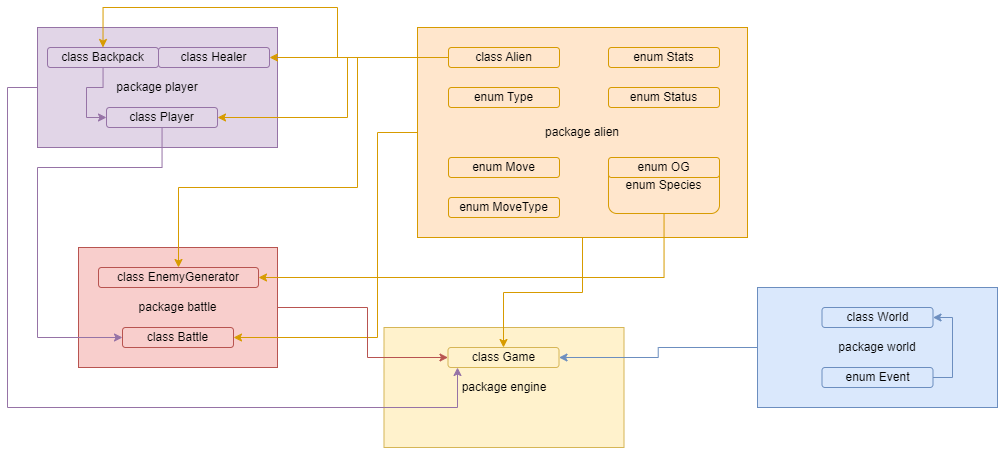

The diagram above was exported from draw.io. Its source (the exported page's mxGraphModel, read from the mxfile embedded in the PNG):
<mxGraphModel dx="1782" dy="540" grid="1" gridSize="10" guides="1" tooltips="1" connect="1" arrows="1" fold="1" page="1" pageScale="1" pageWidth="827" pageHeight="1169" math="0" shadow="0">
  <root>
    <mxCell id="0" />
    <mxCell id="1" parent="0" />
    <mxCell id="cKgcHTUL9UIDyosYaDAQ-1" value="package alien" style="rounded=0;whiteSpace=wrap;html=1;fillColor=#ffe6cc;strokeColor=#d79b00;" vertex="1" parent="1">
      <mxGeometry x="240" y="80" width="330" height="210" as="geometry" />
    </mxCell>
    <mxCell id="cKgcHTUL9UIDyosYaDAQ-2" value="class Alien" style="rounded=1;whiteSpace=wrap;html=1;fillColor=#ffe6cc;strokeColor=#d79b00;" vertex="1" parent="1">
      <mxGeometry x="271" y="100" width="111" height="20" as="geometry" />
    </mxCell>
    <mxCell id="cKgcHTUL9UIDyosYaDAQ-3" value="enum Type" style="rounded=1;whiteSpace=wrap;html=1;fillColor=#ffe6cc;strokeColor=#d79b00;" vertex="1" parent="1">
      <mxGeometry x="271" y="140" width="111" height="20" as="geometry" />
    </mxCell>
    <mxCell id="cKgcHTUL9UIDyosYaDAQ-4" value="enum Move" style="rounded=1;whiteSpace=wrap;html=1;fillColor=#ffe6cc;strokeColor=#d79b00;" vertex="1" parent="1">
      <mxGeometry x="271" y="210" width="111" height="20" as="geometry" />
    </mxCell>
    <mxCell id="cKgcHTUL9UIDyosYaDAQ-5" value="enum Stats" style="rounded=1;whiteSpace=wrap;html=1;fillColor=#ffe6cc;strokeColor=#d79b00;" vertex="1" parent="1">
      <mxGeometry x="431" y="100" width="111" height="20" as="geometry" />
    </mxCell>
    <mxCell id="cKgcHTUL9UIDyosYaDAQ-7" value="enum Status" style="rounded=1;whiteSpace=wrap;html=1;fillColor=#ffe6cc;strokeColor=#d79b00;" vertex="1" parent="1">
      <mxGeometry x="431" y="140" width="111" height="20" as="geometry" />
    </mxCell>
    <mxCell id="cKgcHTUL9UIDyosYaDAQ-8" value="enum Species" style="rounded=1;whiteSpace=wrap;html=1;fillColor=#ffe6cc;strokeColor=#d79b00;" vertex="1" parent="1">
      <mxGeometry x="431" y="210" width="111" height="56" as="geometry" />
    </mxCell>
    <mxCell id="cKgcHTUL9UIDyosYaDAQ-9" value="enum MoveType" style="rounded=1;whiteSpace=wrap;html=1;fillColor=#ffe6cc;strokeColor=#d79b00;" vertex="1" parent="1">
      <mxGeometry x="271" y="250" width="111" height="20" as="geometry" />
    </mxCell>
    <mxCell id="cKgcHTUL9UIDyosYaDAQ-10" value="enum OG" style="rounded=1;whiteSpace=wrap;html=1;fillColor=#ffe6cc;strokeColor=#d79b00;" vertex="1" parent="1">
      <mxGeometry x="431" y="210" width="111" height="20" as="geometry" />
    </mxCell>
    <mxCell id="cKgcHTUL9UIDyosYaDAQ-18" value="package player" style="rounded=0;whiteSpace=wrap;html=1;shadow=0;fillColor=#e1d5e7;strokeColor=#9673a6;" vertex="1" parent="1">
      <mxGeometry x="-140" y="80" width="240" height="120" as="geometry" />
    </mxCell>
    <mxCell id="cKgcHTUL9UIDyosYaDAQ-12" value="package battle" style="rounded=0;whiteSpace=wrap;html=1;fillColor=#f8cecc;strokeColor=#b85450;" vertex="1" parent="1">
      <mxGeometry x="-99" y="300" width="199" height="120" as="geometry" />
    </mxCell>
    <mxCell id="cKgcHTUL9UIDyosYaDAQ-16" value="class Battle" style="rounded=1;whiteSpace=wrap;html=1;fillColor=#f8cecc;strokeColor=#b85450;" vertex="1" parent="1">
      <mxGeometry x="-55" y="380" width="111" height="20" as="geometry" />
    </mxCell>
    <mxCell id="cKgcHTUL9UIDyosYaDAQ-17" value="class EnemyGenerator" style="rounded=1;whiteSpace=wrap;html=1;fillColor=#f8cecc;strokeColor=#b85450;" vertex="1" parent="1">
      <mxGeometry x="-79" y="320" width="160" height="20" as="geometry" />
    </mxCell>
    <mxCell id="cKgcHTUL9UIDyosYaDAQ-37" style="edgeStyle=orthogonalEdgeStyle;rounded=0;orthogonalLoop=1;jettySize=auto;html=1;entryX=0;entryY=0.5;entryDx=0;entryDy=0;fillColor=#e1d5e7;strokeColor=#9673a6;" edge="1" parent="1" source="cKgcHTUL9UIDyosYaDAQ-19" target="cKgcHTUL9UIDyosYaDAQ-21">
      <mxGeometry relative="1" as="geometry" />
    </mxCell>
    <mxCell id="cKgcHTUL9UIDyosYaDAQ-19" value="class Backpack" style="rounded=1;whiteSpace=wrap;html=1;fillColor=#e1d5e7;strokeColor=#9673a6;" vertex="1" parent="1">
      <mxGeometry x="-130" y="100" width="111" height="20" as="geometry" />
    </mxCell>
    <mxCell id="cKgcHTUL9UIDyosYaDAQ-20" value="class Healer" style="rounded=1;whiteSpace=wrap;html=1;fillColor=#e1d5e7;strokeColor=#9673a6;" vertex="1" parent="1">
      <mxGeometry x="-19" y="100" width="111" height="20" as="geometry" />
    </mxCell>
    <mxCell id="cKgcHTUL9UIDyosYaDAQ-39" style="edgeStyle=orthogonalEdgeStyle;rounded=0;orthogonalLoop=1;jettySize=auto;html=1;entryX=0;entryY=0.5;entryDx=0;entryDy=0;fillColor=#e1d5e7;strokeColor=#9673a6;" edge="1" parent="1" source="cKgcHTUL9UIDyosYaDAQ-21" target="cKgcHTUL9UIDyosYaDAQ-16">
      <mxGeometry relative="1" as="geometry">
        <Array as="points">
          <mxPoint x="-15" y="220" />
          <mxPoint x="-140" y="220" />
          <mxPoint x="-140" y="390" />
        </Array>
      </mxGeometry>
    </mxCell>
    <mxCell id="cKgcHTUL9UIDyosYaDAQ-21" value="class Player" style="rounded=1;whiteSpace=wrap;html=1;fillColor=#e1d5e7;strokeColor=#9673a6;" vertex="1" parent="1">
      <mxGeometry x="-71" y="160" width="111" height="20" as="geometry" />
    </mxCell>
    <mxCell id="cKgcHTUL9UIDyosYaDAQ-22" value="package engine" style="rounded=0;whiteSpace=wrap;html=1;fillColor=#fff2cc;strokeColor=#d6b656;" vertex="1" parent="1">
      <mxGeometry x="206.5" y="380" width="240" height="120" as="geometry" />
    </mxCell>
    <mxCell id="cKgcHTUL9UIDyosYaDAQ-23" value="class Game" style="rounded=1;whiteSpace=wrap;html=1;fillColor=#fff2cc;strokeColor=#d6b656;" vertex="1" parent="1">
      <mxGeometry x="270.5" y="400" width="111" height="20" as="geometry" />
    </mxCell>
    <mxCell id="cKgcHTUL9UIDyosYaDAQ-24" value="package world" style="rounded=0;whiteSpace=wrap;html=1;fillColor=#dae8fc;strokeColor=#6c8ebf;" vertex="1" parent="1">
      <mxGeometry x="580" y="340" width="240" height="120" as="geometry" />
    </mxCell>
    <mxCell id="cKgcHTUL9UIDyosYaDAQ-26" value="class World" style="rounded=1;whiteSpace=wrap;html=1;fillColor=#dae8fc;strokeColor=#6c8ebf;" vertex="1" parent="1">
      <mxGeometry x="644.5" y="360" width="111" height="20" as="geometry" />
    </mxCell>
    <mxCell id="cKgcHTUL9UIDyosYaDAQ-43" style="edgeStyle=orthogonalEdgeStyle;rounded=0;orthogonalLoop=1;jettySize=auto;html=1;entryX=1;entryY=0.5;entryDx=0;entryDy=0;fillColor=#dae8fc;strokeColor=#6c8ebf;" edge="1" parent="1" source="cKgcHTUL9UIDyosYaDAQ-27" target="cKgcHTUL9UIDyosYaDAQ-26">
      <mxGeometry relative="1" as="geometry">
        <Array as="points">
          <mxPoint x="775" y="430" />
          <mxPoint x="775" y="370" />
        </Array>
      </mxGeometry>
    </mxCell>
    <mxCell id="cKgcHTUL9UIDyosYaDAQ-27" value="enum Event" style="rounded=1;whiteSpace=wrap;html=1;fillColor=#dae8fc;strokeColor=#6c8ebf;" vertex="1" parent="1">
      <mxGeometry x="644.5" y="420" width="111" height="20" as="geometry" />
    </mxCell>
    <mxCell id="cKgcHTUL9UIDyosYaDAQ-34" style="edgeStyle=orthogonalEdgeStyle;rounded=0;orthogonalLoop=1;jettySize=auto;html=1;entryX=1;entryY=0.5;entryDx=0;entryDy=0;fillColor=#ffe6cc;strokeColor=#d79b00;" edge="1" parent="1" source="cKgcHTUL9UIDyosYaDAQ-2" target="cKgcHTUL9UIDyosYaDAQ-21">
      <mxGeometry relative="1" as="geometry">
        <Array as="points">
          <mxPoint x="170" y="110" />
          <mxPoint x="170" y="170" />
        </Array>
      </mxGeometry>
    </mxCell>
    <mxCell id="cKgcHTUL9UIDyosYaDAQ-35" style="edgeStyle=orthogonalEdgeStyle;rounded=0;orthogonalLoop=1;jettySize=auto;html=1;fillColor=#ffe6cc;strokeColor=#d79b00;" edge="1" parent="1" source="cKgcHTUL9UIDyosYaDAQ-2" target="cKgcHTUL9UIDyosYaDAQ-20">
      <mxGeometry relative="1" as="geometry" />
    </mxCell>
    <mxCell id="cKgcHTUL9UIDyosYaDAQ-36" style="edgeStyle=orthogonalEdgeStyle;rounded=0;orthogonalLoop=1;jettySize=auto;html=1;entryX=0.5;entryY=0;entryDx=0;entryDy=0;fillColor=#ffe6cc;strokeColor=#d79b00;" edge="1" parent="1" source="cKgcHTUL9UIDyosYaDAQ-2" target="cKgcHTUL9UIDyosYaDAQ-19">
      <mxGeometry relative="1" as="geometry">
        <Array as="points">
          <mxPoint x="160" y="110" />
          <mxPoint x="160" y="60" />
          <mxPoint x="-75" y="60" />
        </Array>
      </mxGeometry>
    </mxCell>
    <mxCell id="cKgcHTUL9UIDyosYaDAQ-40" style="edgeStyle=orthogonalEdgeStyle;rounded=0;orthogonalLoop=1;jettySize=auto;html=1;entryX=0.5;entryY=0;entryDx=0;entryDy=0;fillColor=#ffe6cc;strokeColor=#d79b00;" edge="1" parent="1" source="cKgcHTUL9UIDyosYaDAQ-2" target="cKgcHTUL9UIDyosYaDAQ-17">
      <mxGeometry relative="1" as="geometry">
        <Array as="points">
          <mxPoint x="180" y="110" />
          <mxPoint x="180" y="240" />
          <mxPoint x="1" y="240" />
        </Array>
      </mxGeometry>
    </mxCell>
    <mxCell id="cKgcHTUL9UIDyosYaDAQ-42" style="edgeStyle=orthogonalEdgeStyle;rounded=0;orthogonalLoop=1;jettySize=auto;html=1;entryX=1;entryY=0.5;entryDx=0;entryDy=0;fillColor=#ffe6cc;strokeColor=#d79b00;" edge="1" parent="1" source="cKgcHTUL9UIDyosYaDAQ-8" target="cKgcHTUL9UIDyosYaDAQ-17">
      <mxGeometry relative="1" as="geometry">
        <Array as="points">
          <mxPoint x="487" y="330" />
        </Array>
      </mxGeometry>
    </mxCell>
    <mxCell id="cKgcHTUL9UIDyosYaDAQ-38" style="edgeStyle=orthogonalEdgeStyle;rounded=0;orthogonalLoop=1;jettySize=auto;html=1;entryX=1;entryY=0.5;entryDx=0;entryDy=0;fillColor=#ffe6cc;strokeColor=#d79b00;" edge="1" parent="1" source="cKgcHTUL9UIDyosYaDAQ-1" target="cKgcHTUL9UIDyosYaDAQ-16">
      <mxGeometry relative="1" as="geometry">
        <Array as="points">
          <mxPoint x="200" y="185" />
          <mxPoint x="200" y="390" />
        </Array>
      </mxGeometry>
    </mxCell>
    <mxCell id="cKgcHTUL9UIDyosYaDAQ-44" style="edgeStyle=orthogonalEdgeStyle;rounded=0;orthogonalLoop=1;jettySize=auto;html=1;entryX=1;entryY=0.5;entryDx=0;entryDy=0;fillColor=#dae8fc;strokeColor=#6c8ebf;" edge="1" parent="1" source="cKgcHTUL9UIDyosYaDAQ-24" target="cKgcHTUL9UIDyosYaDAQ-23">
      <mxGeometry relative="1" as="geometry" />
    </mxCell>
    <mxCell id="cKgcHTUL9UIDyosYaDAQ-45" style="edgeStyle=orthogonalEdgeStyle;rounded=0;orthogonalLoop=1;jettySize=auto;html=1;entryX=0.5;entryY=0;entryDx=0;entryDy=0;fillColor=#ffe6cc;strokeColor=#d79b00;" edge="1" parent="1" source="cKgcHTUL9UIDyosYaDAQ-1" target="cKgcHTUL9UIDyosYaDAQ-23">
      <mxGeometry relative="1" as="geometry" />
    </mxCell>
    <mxCell id="cKgcHTUL9UIDyosYaDAQ-47" style="edgeStyle=orthogonalEdgeStyle;rounded=0;orthogonalLoop=1;jettySize=auto;html=1;fillColor=#f8cecc;strokeColor=#b85450;" edge="1" parent="1" source="cKgcHTUL9UIDyosYaDAQ-12" target="cKgcHTUL9UIDyosYaDAQ-23">
      <mxGeometry relative="1" as="geometry">
        <Array as="points">
          <mxPoint x="190" y="360" />
          <mxPoint x="190" y="410" />
        </Array>
      </mxGeometry>
    </mxCell>
    <mxCell id="cKgcHTUL9UIDyosYaDAQ-48" style="edgeStyle=orthogonalEdgeStyle;rounded=0;orthogonalLoop=1;jettySize=auto;html=1;fillColor=#e1d5e7;strokeColor=#9673a6;" edge="1" parent="1" source="cKgcHTUL9UIDyosYaDAQ-18" target="cKgcHTUL9UIDyosYaDAQ-23">
      <mxGeometry relative="1" as="geometry">
        <Array as="points">
          <mxPoint x="-170" y="140" />
          <mxPoint x="-170" y="460" />
          <mxPoint x="280" y="460" />
        </Array>
      </mxGeometry>
    </mxCell>
  </root>
</mxGraphModel>